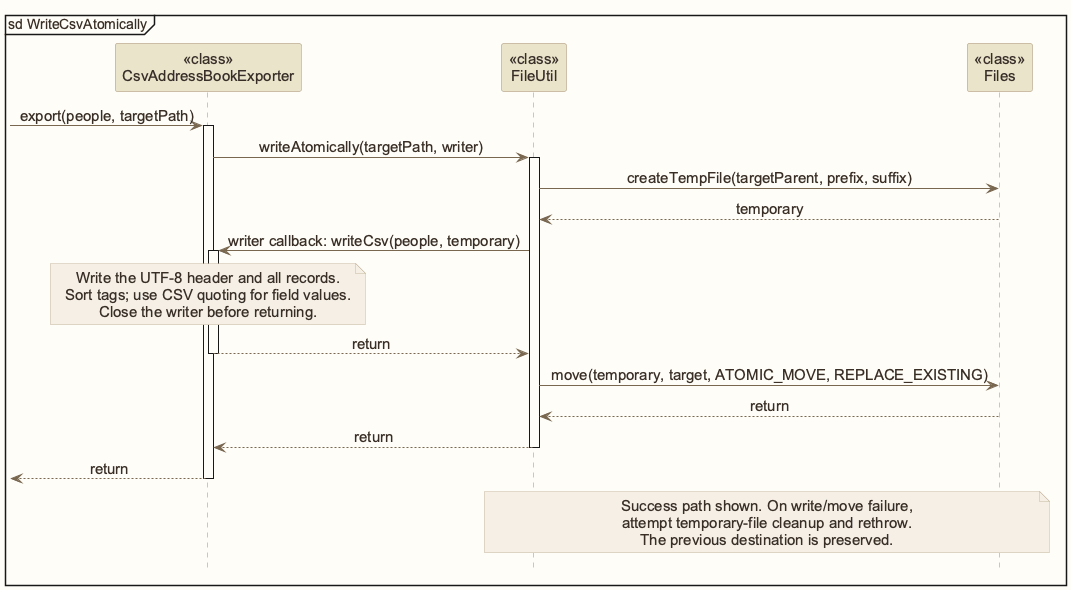

The diagram above was rendered by PlantUML. Its source (embedded in the PNG):
@startuml
!include style.puml
skinparam ArrowFontStyle plain
skinparam DefaultFontSize 15
mainframe sd WriteCsvAtomically
participant "<<class>>\nCsvAddressBookExporter" as Exporter STORAGE_COLOR
participant "<<class>>\nFileUtil" as FileUtil STORAGE_COLOR
participant "<<class>>\nFiles" as Files STORAGE_COLOR
[-> Exporter : export(people, targetPath)
activate Exporter
Exporter -> FileUtil : writeAtomically(targetPath, writer)
activate FileUtil
FileUtil -> Files : createTempFile(targetParent, prefix, suffix)
Files --> FileUtil : temporary
FileUtil -> Exporter : writer callback: writeCsv(people, temporary)
activate Exporter
note over Exporter
Write the UTF-8 header and all records.
Sort tags; use CSV quoting for field values.
Close the writer before returning.
end note
Exporter --> FileUtil : return
deactivate Exporter
FileUtil -> Files : move(temporary, target, ATOMIC_MOVE, REPLACE_EXISTING)
Files --> FileUtil : return
FileUtil --> Exporter : return
deactivate FileUtil
Exporter -->[ : return
deactivate Exporter
note over FileUtil,Files
Success path shown. On write/move failure,
attempt temporary-file cleanup and rethrow.
The previous destination is preserved.
end note
@enduml